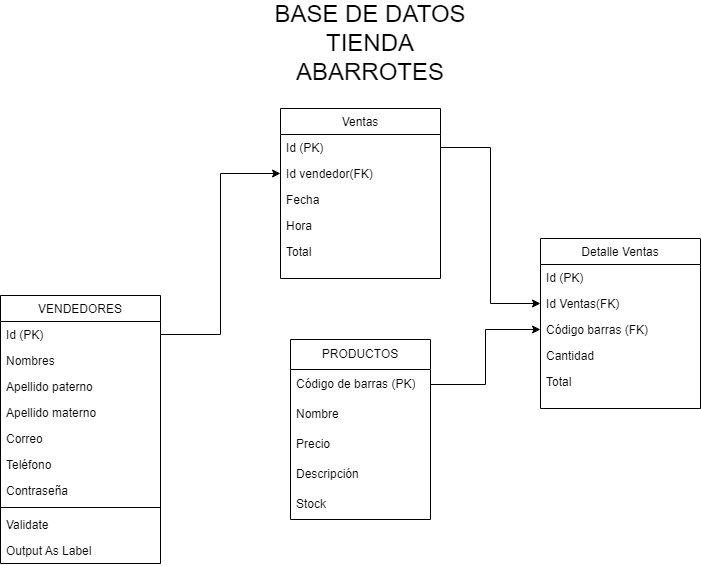

The diagram above was exported from draw.io. Its source (the exported page's mxGraphModel, read from the mxfile embedded in the PNG):
<mxGraphModel dx="1117" dy="538" grid="1" gridSize="10" guides="1" tooltips="1" connect="1" arrows="1" fold="1" page="1" pageScale="1" pageWidth="827" pageHeight="1169" math="0" shadow="0">
  <root>
    <mxCell id="WIyWlLk6GJQsqaUBKTNV-0" />
    <mxCell id="WIyWlLk6GJQsqaUBKTNV-1" parent="WIyWlLk6GJQsqaUBKTNV-0" />
    <mxCell id="zkfFHV4jXpPFQw0GAbJ--17" value="VENDEDORES" style="swimlane;fontStyle=0;align=center;verticalAlign=top;childLayout=stackLayout;horizontal=1;startSize=26;horizontalStack=0;resizeParent=1;resizeLast=0;collapsible=1;marginBottom=0;rounded=0;shadow=0;strokeWidth=1;" parent="WIyWlLk6GJQsqaUBKTNV-1" vertex="1">
      <mxGeometry x="80" y="317" width="160" height="268" as="geometry">
        <mxRectangle x="550" y="140" width="160" height="26" as="alternateBounds" />
      </mxGeometry>
    </mxCell>
    <mxCell id="zkfFHV4jXpPFQw0GAbJ--18" value="Id (PK)" style="text;align=left;verticalAlign=top;spacingLeft=4;spacingRight=4;overflow=hidden;rotatable=0;points=[[0,0.5],[1,0.5]];portConstraint=eastwest;" parent="zkfFHV4jXpPFQw0GAbJ--17" vertex="1">
      <mxGeometry y="26" width="160" height="26" as="geometry" />
    </mxCell>
    <mxCell id="zkfFHV4jXpPFQw0GAbJ--19" value="Nombres" style="text;align=left;verticalAlign=top;spacingLeft=4;spacingRight=4;overflow=hidden;rotatable=0;points=[[0,0.5],[1,0.5]];portConstraint=eastwest;rounded=0;shadow=0;html=0;" parent="zkfFHV4jXpPFQw0GAbJ--17" vertex="1">
      <mxGeometry y="52" width="160" height="26" as="geometry" />
    </mxCell>
    <mxCell id="zkfFHV4jXpPFQw0GAbJ--20" value="Apellido paterno " style="text;align=left;verticalAlign=top;spacingLeft=4;spacingRight=4;overflow=hidden;rotatable=0;points=[[0,0.5],[1,0.5]];portConstraint=eastwest;rounded=0;shadow=0;html=0;" parent="zkfFHV4jXpPFQw0GAbJ--17" vertex="1">
      <mxGeometry y="78" width="160" height="26" as="geometry" />
    </mxCell>
    <mxCell id="zkfFHV4jXpPFQw0GAbJ--21" value="Apellido materno" style="text;align=left;verticalAlign=top;spacingLeft=4;spacingRight=4;overflow=hidden;rotatable=0;points=[[0,0.5],[1,0.5]];portConstraint=eastwest;rounded=0;shadow=0;html=0;" parent="zkfFHV4jXpPFQw0GAbJ--17" vertex="1">
      <mxGeometry y="104" width="160" height="26" as="geometry" />
    </mxCell>
    <mxCell id="zkfFHV4jXpPFQw0GAbJ--22" value="Correo" style="text;align=left;verticalAlign=top;spacingLeft=4;spacingRight=4;overflow=hidden;rotatable=0;points=[[0,0.5],[1,0.5]];portConstraint=eastwest;rounded=0;shadow=0;html=0;" parent="zkfFHV4jXpPFQw0GAbJ--17" vertex="1">
      <mxGeometry y="130" width="160" height="26" as="geometry" />
    </mxCell>
    <mxCell id="5o6fni3XlBSnxr7yGQtP-7" value="Teléfono" style="text;align=left;verticalAlign=top;spacingLeft=4;spacingRight=4;overflow=hidden;rotatable=0;points=[[0,0.5],[1,0.5]];portConstraint=eastwest;rounded=0;shadow=0;html=0;" vertex="1" parent="zkfFHV4jXpPFQw0GAbJ--17">
      <mxGeometry y="156" width="160" height="26" as="geometry" />
    </mxCell>
    <mxCell id="5o6fni3XlBSnxr7yGQtP-6" value="Contraseña" style="text;align=left;verticalAlign=top;spacingLeft=4;spacingRight=4;overflow=hidden;rotatable=0;points=[[0,0.5],[1,0.5]];portConstraint=eastwest;rounded=0;shadow=0;html=0;" vertex="1" parent="zkfFHV4jXpPFQw0GAbJ--17">
      <mxGeometry y="182" width="160" height="26" as="geometry" />
    </mxCell>
    <mxCell id="zkfFHV4jXpPFQw0GAbJ--23" value="" style="line;html=1;strokeWidth=1;align=left;verticalAlign=middle;spacingTop=-1;spacingLeft=3;spacingRight=3;rotatable=0;labelPosition=right;points=[];portConstraint=eastwest;" parent="zkfFHV4jXpPFQw0GAbJ--17" vertex="1">
      <mxGeometry y="208" width="160" height="8" as="geometry" />
    </mxCell>
    <mxCell id="zkfFHV4jXpPFQw0GAbJ--24" value="Validate" style="text;align=left;verticalAlign=top;spacingLeft=4;spacingRight=4;overflow=hidden;rotatable=0;points=[[0,0.5],[1,0.5]];portConstraint=eastwest;" parent="zkfFHV4jXpPFQw0GAbJ--17" vertex="1">
      <mxGeometry y="216" width="160" height="26" as="geometry" />
    </mxCell>
    <mxCell id="zkfFHV4jXpPFQw0GAbJ--25" value="Output As Label" style="text;align=left;verticalAlign=top;spacingLeft=4;spacingRight=4;overflow=hidden;rotatable=0;points=[[0,0.5],[1,0.5]];portConstraint=eastwest;" parent="zkfFHV4jXpPFQw0GAbJ--17" vertex="1">
      <mxGeometry y="242" width="160" height="26" as="geometry" />
    </mxCell>
    <mxCell id="5o6fni3XlBSnxr7yGQtP-0" value="PRODUCTOS" style="swimlane;fontStyle=0;childLayout=stackLayout;horizontal=1;startSize=30;horizontalStack=0;resizeParent=1;resizeParentMax=0;resizeLast=0;collapsible=1;marginBottom=0;whiteSpace=wrap;html=1;" vertex="1" parent="WIyWlLk6GJQsqaUBKTNV-1">
      <mxGeometry x="370" y="361" width="140" height="180" as="geometry" />
    </mxCell>
    <mxCell id="5o6fni3XlBSnxr7yGQtP-1" value="Código de barras (PK)" style="text;strokeColor=none;fillColor=none;align=left;verticalAlign=middle;spacingLeft=4;spacingRight=4;overflow=hidden;points=[[0,0.5],[1,0.5]];portConstraint=eastwest;rotatable=0;whiteSpace=wrap;html=1;" vertex="1" parent="5o6fni3XlBSnxr7yGQtP-0">
      <mxGeometry y="30" width="140" height="30" as="geometry" />
    </mxCell>
    <mxCell id="5o6fni3XlBSnxr7yGQtP-2" value="Nombre" style="text;strokeColor=none;fillColor=none;align=left;verticalAlign=middle;spacingLeft=4;spacingRight=4;overflow=hidden;points=[[0,0.5],[1,0.5]];portConstraint=eastwest;rotatable=0;whiteSpace=wrap;html=1;" vertex="1" parent="5o6fni3XlBSnxr7yGQtP-0">
      <mxGeometry y="60" width="140" height="30" as="geometry" />
    </mxCell>
    <mxCell id="5o6fni3XlBSnxr7yGQtP-3" value="Precio" style="text;strokeColor=none;fillColor=none;align=left;verticalAlign=middle;spacingLeft=4;spacingRight=4;overflow=hidden;points=[[0,0.5],[1,0.5]];portConstraint=eastwest;rotatable=0;whiteSpace=wrap;html=1;" vertex="1" parent="5o6fni3XlBSnxr7yGQtP-0">
      <mxGeometry y="90" width="140" height="30" as="geometry" />
    </mxCell>
    <mxCell id="5o6fni3XlBSnxr7yGQtP-4" value="Descripción" style="text;strokeColor=none;fillColor=none;align=left;verticalAlign=middle;spacingLeft=4;spacingRight=4;overflow=hidden;points=[[0,0.5],[1,0.5]];portConstraint=eastwest;rotatable=0;whiteSpace=wrap;html=1;" vertex="1" parent="5o6fni3XlBSnxr7yGQtP-0">
      <mxGeometry y="120" width="140" height="30" as="geometry" />
    </mxCell>
    <mxCell id="5o6fni3XlBSnxr7yGQtP-5" value="Stock" style="text;strokeColor=none;fillColor=none;align=left;verticalAlign=middle;spacingLeft=4;spacingRight=4;overflow=hidden;points=[[0,0.5],[1,0.5]];portConstraint=eastwest;rotatable=0;whiteSpace=wrap;html=1;" vertex="1" parent="5o6fni3XlBSnxr7yGQtP-0">
      <mxGeometry y="150" width="140" height="30" as="geometry" />
    </mxCell>
    <mxCell id="5o6fni3XlBSnxr7yGQtP-8" value="Ventas" style="swimlane;fontStyle=0;align=center;verticalAlign=top;childLayout=stackLayout;horizontal=1;startSize=26;horizontalStack=0;resizeParent=1;resizeLast=0;collapsible=1;marginBottom=0;rounded=0;shadow=0;strokeWidth=1;" vertex="1" parent="WIyWlLk6GJQsqaUBKTNV-1">
      <mxGeometry x="360" y="130" width="160" height="170" as="geometry">
        <mxRectangle x="550" y="140" width="160" height="26" as="alternateBounds" />
      </mxGeometry>
    </mxCell>
    <mxCell id="5o6fni3XlBSnxr7yGQtP-9" value="Id (PK)" style="text;align=left;verticalAlign=top;spacingLeft=4;spacingRight=4;overflow=hidden;rotatable=0;points=[[0,0.5],[1,0.5]];portConstraint=eastwest;" vertex="1" parent="5o6fni3XlBSnxr7yGQtP-8">
      <mxGeometry y="26" width="160" height="26" as="geometry" />
    </mxCell>
    <mxCell id="5o6fni3XlBSnxr7yGQtP-10" value="Id vendedor(FK)" style="text;align=left;verticalAlign=top;spacingLeft=4;spacingRight=4;overflow=hidden;rotatable=0;points=[[0,0.5],[1,0.5]];portConstraint=eastwest;rounded=0;shadow=0;html=0;" vertex="1" parent="5o6fni3XlBSnxr7yGQtP-8">
      <mxGeometry y="52" width="160" height="26" as="geometry" />
    </mxCell>
    <mxCell id="5o6fni3XlBSnxr7yGQtP-11" value="Fecha" style="text;align=left;verticalAlign=top;spacingLeft=4;spacingRight=4;overflow=hidden;rotatable=0;points=[[0,0.5],[1,0.5]];portConstraint=eastwest;rounded=0;shadow=0;html=0;" vertex="1" parent="5o6fni3XlBSnxr7yGQtP-8">
      <mxGeometry y="78" width="160" height="26" as="geometry" />
    </mxCell>
    <mxCell id="5o6fni3XlBSnxr7yGQtP-12" value="Hora" style="text;align=left;verticalAlign=top;spacingLeft=4;spacingRight=4;overflow=hidden;rotatable=0;points=[[0,0.5],[1,0.5]];portConstraint=eastwest;rounded=0;shadow=0;html=0;" vertex="1" parent="5o6fni3XlBSnxr7yGQtP-8">
      <mxGeometry y="104" width="160" height="26" as="geometry" />
    </mxCell>
    <mxCell id="5o6fni3XlBSnxr7yGQtP-13" value="Total" style="text;align=left;verticalAlign=top;spacingLeft=4;spacingRight=4;overflow=hidden;rotatable=0;points=[[0,0.5],[1,0.5]];portConstraint=eastwest;rounded=0;shadow=0;html=0;" vertex="1" parent="5o6fni3XlBSnxr7yGQtP-8">
      <mxGeometry y="130" width="160" height="26" as="geometry" />
    </mxCell>
    <mxCell id="5o6fni3XlBSnxr7yGQtP-20" style="edgeStyle=orthogonalEdgeStyle;rounded=0;orthogonalLoop=1;jettySize=auto;html=1;entryX=0;entryY=0.5;entryDx=0;entryDy=0;" edge="1" parent="WIyWlLk6GJQsqaUBKTNV-1" source="zkfFHV4jXpPFQw0GAbJ--18" target="5o6fni3XlBSnxr7yGQtP-10">
      <mxGeometry relative="1" as="geometry" />
    </mxCell>
    <mxCell id="5o6fni3XlBSnxr7yGQtP-21" value="Detalle Ventas" style="swimlane;fontStyle=0;align=center;verticalAlign=top;childLayout=stackLayout;horizontal=1;startSize=26;horizontalStack=0;resizeParent=1;resizeLast=0;collapsible=1;marginBottom=0;rounded=0;shadow=0;strokeWidth=1;" vertex="1" parent="WIyWlLk6GJQsqaUBKTNV-1">
      <mxGeometry x="620" y="260" width="160" height="170" as="geometry">
        <mxRectangle x="550" y="140" width="160" height="26" as="alternateBounds" />
      </mxGeometry>
    </mxCell>
    <mxCell id="5o6fni3XlBSnxr7yGQtP-22" value="Id (PK)" style="text;align=left;verticalAlign=top;spacingLeft=4;spacingRight=4;overflow=hidden;rotatable=0;points=[[0,0.5],[1,0.5]];portConstraint=eastwest;" vertex="1" parent="5o6fni3XlBSnxr7yGQtP-21">
      <mxGeometry y="26" width="160" height="26" as="geometry" />
    </mxCell>
    <mxCell id="5o6fni3XlBSnxr7yGQtP-23" value="Id Ventas(FK)" style="text;align=left;verticalAlign=top;spacingLeft=4;spacingRight=4;overflow=hidden;rotatable=0;points=[[0,0.5],[1,0.5]];portConstraint=eastwest;rounded=0;shadow=0;html=0;" vertex="1" parent="5o6fni3XlBSnxr7yGQtP-21">
      <mxGeometry y="52" width="160" height="26" as="geometry" />
    </mxCell>
    <mxCell id="5o6fni3XlBSnxr7yGQtP-24" value="Código barras (FK)" style="text;align=left;verticalAlign=top;spacingLeft=4;spacingRight=4;overflow=hidden;rotatable=0;points=[[0,0.5],[1,0.5]];portConstraint=eastwest;rounded=0;shadow=0;html=0;" vertex="1" parent="5o6fni3XlBSnxr7yGQtP-21">
      <mxGeometry y="78" width="160" height="26" as="geometry" />
    </mxCell>
    <mxCell id="5o6fni3XlBSnxr7yGQtP-25" value="Cantidad" style="text;align=left;verticalAlign=top;spacingLeft=4;spacingRight=4;overflow=hidden;rotatable=0;points=[[0,0.5],[1,0.5]];portConstraint=eastwest;rounded=0;shadow=0;html=0;" vertex="1" parent="5o6fni3XlBSnxr7yGQtP-21">
      <mxGeometry y="104" width="160" height="26" as="geometry" />
    </mxCell>
    <mxCell id="5o6fni3XlBSnxr7yGQtP-26" value="Total" style="text;align=left;verticalAlign=top;spacingLeft=4;spacingRight=4;overflow=hidden;rotatable=0;points=[[0,0.5],[1,0.5]];portConstraint=eastwest;rounded=0;shadow=0;html=0;" vertex="1" parent="5o6fni3XlBSnxr7yGQtP-21">
      <mxGeometry y="130" width="160" height="26" as="geometry" />
    </mxCell>
    <mxCell id="5o6fni3XlBSnxr7yGQtP-29" style="edgeStyle=orthogonalEdgeStyle;rounded=0;orthogonalLoop=1;jettySize=auto;html=1;entryX=0;entryY=0.5;entryDx=0;entryDy=0;" edge="1" parent="WIyWlLk6GJQsqaUBKTNV-1" source="5o6fni3XlBSnxr7yGQtP-1" target="5o6fni3XlBSnxr7yGQtP-24">
      <mxGeometry relative="1" as="geometry" />
    </mxCell>
    <mxCell id="5o6fni3XlBSnxr7yGQtP-31" style="edgeStyle=orthogonalEdgeStyle;rounded=0;orthogonalLoop=1;jettySize=auto;html=1;entryX=0;entryY=0.5;entryDx=0;entryDy=0;" edge="1" parent="WIyWlLk6GJQsqaUBKTNV-1" source="5o6fni3XlBSnxr7yGQtP-9" target="5o6fni3XlBSnxr7yGQtP-23">
      <mxGeometry relative="1" as="geometry" />
    </mxCell>
    <mxCell id="5o6fni3XlBSnxr7yGQtP-32" value="&lt;font style=&quot;font-size: 24px;&quot;&gt;BASE DE DATOS TIENDA ABARROTES&lt;/font&gt;" style="text;html=1;strokeColor=none;fillColor=none;align=center;verticalAlign=middle;whiteSpace=wrap;rounded=0;" vertex="1" parent="WIyWlLk6GJQsqaUBKTNV-1">
      <mxGeometry x="330" y="40" width="240" height="50" as="geometry" />
    </mxCell>
  </root>
</mxGraphModel>